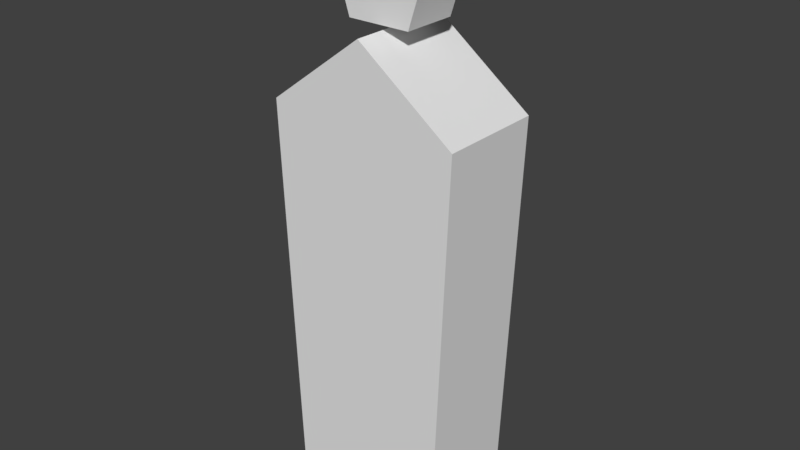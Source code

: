 # Source: pencil_pentagonhead.blend  (saved by Blender 2.79.0; exported with 4.5.12 LTS)
import bpy
from mathutils import Matrix  # noqa: F401  (used for matrix-valued properties, if any)

bpy.ops.wm.read_factory_settings(use_empty=True)
scene = bpy.context.scene
scene.name = 'Scene'

# ---- collections
col_collection_1 = bpy.data.collections.new('Collection 1'); scene.collection.children.link(col_collection_1)

# ---- world
world_world = bpy.data.worlds.new('World'); scene.world = world_world
world_world.color = (0.05088, 0.05088, 0.05088)
world_world.use_sun_shadow = False
world_world.sun_shadow_jitter_overblur = 0.0
world_world.cycles.sampling_method = 'MANUAL'

# ---- meshes
me_circle = bpy.data.meshes.new('Circle')
me_circle.from_pydata([(-8.882e-16, -0.712, 6.404), (-1.301, -0.712, 5.425), (-1.301, 0.712, 5.425), (-8.882e-16, 0.712, 6.404), (1.301, -0.712, 5.425), (-1.085, 0.712, 2.384e-07), (1.301, 0.712, 5.425), (1.085, 0.712, 2.384e-07), (-1.085, -0.712, 2.384e-07), (1.085, -0.712, 2.384e-07)], [], [(4, 0, 1), (2, 3, 6), (6, 4, 9, 7), (1, 0, 3, 2), (6, 3, 0, 4), (5, 7, 9, 8), (2, 6, 7, 5), (1, 2, 5, 8), (4, 1, 8, 9)])
_uv = me_circle.uv_layers.new(name='UVMap')
_uv.uv.foreach_set('vector', [0.3231, 0.1421, 0.4847, 0.0, 0.6462, 0.1421, 0.0, 0.1421, 0.1616, 0.0, 0.3231, 0.1421, 1.0, 0.4486, 0.8231, 0.4486, 0.8231, 8.655e-09, 1.0, 0.0, 0.6462, 0.1345, 0.6462, 0.0, 0.8231, 0.0, 0.8231, 0.1345, 1.0, 0.4486, 1.0, 0.685, 0.8231, 0.685, 0.8231, 0.4486, 0.8231, 1.0, 0.8231, 0.685, 1.0, 0.685, 1.0, 1.0, 0.0, 0.1421, 0.3231, 0.1421, 0.2963, 0.9299, 0.02681, 0.9299, 0.6462, 0.1345, 0.8231, 0.1345, 0.8231, 0.9229, 0.6462, 0.9229, 0.3231, 0.1421, 0.6462, 0.1421, 0.6194, 0.9299, 0.3499, 0.9299])
me_circle.use_remesh_preserve_volume = False
me_circle.use_remesh_preserve_attributes = False
me_circle.use_mirror_vertex_groups = False
me_circle.update()
me_cylinder_001 = bpy.data.meshes.new('Cylinder.001')
me_cylinder_001.from_pydata([(0.0, 1.0, -1.0), (0.0, 1.0, 1.0), (0.9511, 0.309, -1.0), (0.9511, 0.309, 1.0), (0.5878, -0.809, -1.0), (0.5878, -0.809, 1.0), (-0.5878, -0.809, -1.0), (-0.5878, -0.809, 1.0), (-0.9511, 0.309, -1.0), (-0.9511, 0.309, 1.0)], [], [(0, 1, 3, 2), (2, 3, 5, 4), (4, 5, 7, 6), (3, 1, 9, 7, 5), (6, 7, 9, 8), (8, 9, 1, 0), (0, 2, 4, 6, 8)])
_uv = me_cylinder_001.uv_layers.new(name='UVMap')
_uv.uv.foreach_set('vector', [0.4, 0.4875, 0.4, 1.0, 0.2, 1.0, 0.2, 0.4875, 1.0, 0.4875, 1.0, 1.0, 0.8, 1.0, 0.8, 0.4875, 0.2, 0.4875, 0.2, 1.0, 0.0, 1.0, 0.0, 0.4875, 0.3078, 0.3944, 0.1176, 0.4875, 0.0, 0.2437, 0.1176, 0.0, 0.3078, 0.0931, 0.8, 0.4875, 0.8, 1.0, 0.6, 1.0, 0.6, 0.4875, 0.6, 0.4875, 0.6, 1.0, 0.4, 1.0, 0.4, 0.4875, 0.6155, 0.0931, 0.6155, 0.3944, 0.4253, 0.4875, 0.3078, 0.2437, 0.4253, 0.0])
me_cylinder_001.use_remesh_preserve_volume = False
me_cylinder_001.use_remesh_preserve_attributes = False
me_cylinder_001.use_mirror_vertex_groups = False
me_cylinder_001.update()

# ---- objects
ob_circle = bpy.data.objects.new('Circle', me_circle)
ob_cylinder = bpy.data.objects.new('Cylinder', me_cylinder_001)

# ---- transforms, parenting, visibility, modifiers, constraints
ob_circle.location = (0.0, 0.0, 0.0)
ob_circle.scale = (1.399, 1.399, 1.399)
ob_circle.lineart.crease_threshold = 0.0
ob_cylinder.location = (0.0, 0.0, 9.881)
ob_cylinder.rotation_euler = (-1.571, 3.142, 1.152e-14)
ob_cylinder.scale = (1.0, 1.0, 0.5177)
ob_cylinder.lineart.crease_threshold = 0.0

# ---- collection membership
col_collection_1.objects.link(ob_circle)
col_collection_1.objects.link(ob_cylinder)

# ---- scene / render settings (as saved in the file)
scene.frame_start = 1; scene.frame_end = 250; scene.frame_set(1)
scene.render.engine = 'BLENDER_EEVEE_NEXT'
scene.render.resolution_percentage = 50
scene.render.dither_intensity = 0.0
scene.cycles.use_denoising = False
scene.cycles.samples = 128
scene.cycles.sampling_pattern = 'TABULATED_SOBOL'
scene.cycles.use_adaptive_sampling = False
scene.cycles.use_light_tree = False
scene.cycles.blur_glossy = 0.0
scene.cycles.sample_clamp_indirect = 0.0
scene.view_settings.view_transform = 'Standard'
bpy.context.view_layer.update()

# ---- added for rendering (the .blend has no active camera and no usable light): camera, sun
cam_auto = bpy.data.cameras.new('AutoCamera')
cam_auto.lens = 50.0
cam_auto.sensor_width = 36.0
cam_auto.clip_end = 1000.0
ob_auto_camera = bpy.data.objects.new('AutoCamera', cam_auto)
scene.collection.objects.link(ob_auto_camera)
ob_auto_camera.location = (10.774, -12.9288, 14.0595)
ob_auto_camera.rotation_euler = (1.09748, -7.21219e-08, 0.694738)
scene.camera = ob_auto_camera
light_auto_sun = bpy.data.lights.new('AutoSun', 'SUN')
light_auto_sun.energy = 3.0
light_auto_sun.angle = 0.0523599
ob_auto_sun = bpy.data.objects.new('AutoSun', light_auto_sun)
scene.collection.objects.link(ob_auto_sun)
ob_auto_sun.rotation_euler = (0.872665, 0.174533, 0.523599)
bpy.context.view_layer.update()
